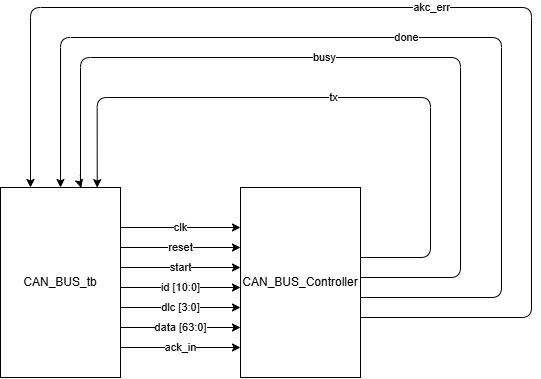

The diagram above was exported from draw.io. Its source (the exported page's mxGraphModel, read from the mxfile embedded in the PNG):
<mxGraphModel dx="860" dy="1717" grid="1" gridSize="10" guides="1" tooltips="1" connect="1" arrows="1" fold="1" page="1" pageScale="1" pageWidth="850" pageHeight="1100" math="0" shadow="0">
  <root>
    <mxCell id="0" />
    <mxCell id="1" parent="0" />
    <mxCell id="3" value="CAN_BUS_Controller" style="rounded=0;whiteSpace=wrap;html=1;" vertex="1" parent="1">
      <mxGeometry x="340" y="150" width="120" height="190" as="geometry" />
    </mxCell>
    <mxCell id="13" value="dlc [3:0]" style="endArrow=classic;html=1;entryX=0;entryY=0.25;entryDx=0;entryDy=0;" edge="1" parent="1">
      <mxGeometry width="50" height="50" relative="1" as="geometry">
        <mxPoint x="220" y="270" as="sourcePoint" />
        <mxPoint x="340" y="270" as="targetPoint" />
      </mxGeometry>
    </mxCell>
    <mxCell id="16" value="data [63:0]" style="endArrow=classic;html=1;entryX=0;entryY=0.25;entryDx=0;entryDy=0;" edge="1" parent="1">
      <mxGeometry width="50" height="50" relative="1" as="geometry">
        <mxPoint x="220" y="290" as="sourcePoint" />
        <mxPoint x="340" y="290" as="targetPoint" />
      </mxGeometry>
    </mxCell>
    <mxCell id="18" value="ack_in" style="endArrow=classic;html=1;entryX=0;entryY=0.25;entryDx=0;entryDy=0;" edge="1" parent="1">
      <mxGeometry width="50" height="50" relative="1" as="geometry">
        <mxPoint x="220" y="310" as="sourcePoint" />
        <mxPoint x="340" y="310" as="targetPoint" />
      </mxGeometry>
    </mxCell>
    <mxCell id="19" value="id [10:0]" style="endArrow=classic;html=1;entryX=0;entryY=0.25;entryDx=0;entryDy=0;" edge="1" parent="1">
      <mxGeometry width="50" height="50" relative="1" as="geometry">
        <mxPoint x="220" y="250" as="sourcePoint" />
        <mxPoint x="340" y="250" as="targetPoint" />
      </mxGeometry>
    </mxCell>
    <mxCell id="20" value="start&lt;span style=&quot;font-family: monospace; font-size: 0px; text-align: start; background-color: rgb(251, 251, 251);&quot;&gt;%3CmxGraphModel%3E%3Croot%3E%3CmxCell%20id%3D%220%22%2F%3E%3CmxCell%20id%3D%221%22%20parent%3D%220%22%2F%3E%3CmxCell%20id%3D%222%22%20value%3D%22id%20%5B10%3A0%5D%22%20style%3D%22endArrow%3Dclassic%3Bhtml%3D1%3BentryX%3D0%3BentryY%3D0.25%3BentryDx%3D0%3BentryDy%3D0%3B%22%20edge%3D%221%22%20parent%3D%221%22%3E%3CmxGeometry%20width%3D%2250%22%20height%3D%2250%22%20relative%3D%221%22%20as%3D%22geometry%22%3E%3CmxPoint%20x%3D%22170%22%20y%3D%22330%22%20as%3D%22sourcePoint%22%2F%3E%3CmxPoint%20x%3D%22290%22%20y%3D%22330%22%20as%3D%22targetPoint%22%2F%3E%3C%2FmxGeometry%3E%3C%2FmxCell%3E%3C%2Froot%3E%3C%2FmxGraphModel%3E&lt;/span&gt;" style="endArrow=classic;html=1;entryX=0;entryY=0.25;entryDx=0;entryDy=0;" edge="1" parent="1">
      <mxGeometry width="50" height="50" relative="1" as="geometry">
        <mxPoint x="220" y="230" as="sourcePoint" />
        <mxPoint x="340" y="230" as="targetPoint" />
      </mxGeometry>
    </mxCell>
    <mxCell id="21" value="reset" style="endArrow=classic;html=1;entryX=0;entryY=0.25;entryDx=0;entryDy=0;" edge="1" parent="1">
      <mxGeometry width="50" height="50" relative="1" as="geometry">
        <mxPoint x="220" y="210" as="sourcePoint" />
        <mxPoint x="340" y="210" as="targetPoint" />
      </mxGeometry>
    </mxCell>
    <mxCell id="22" value="clk" style="endArrow=classic;html=1;entryX=0;entryY=0.25;entryDx=0;entryDy=0;" edge="1" parent="1">
      <mxGeometry width="50" height="50" relative="1" as="geometry">
        <mxPoint x="220" y="190" as="sourcePoint" />
        <mxPoint x="340" y="190" as="targetPoint" />
      </mxGeometry>
    </mxCell>
    <mxCell id="23" value="tx" style="endArrow=classic;html=1;edgeStyle=orthogonalEdgeStyle;entryX=0.806;entryY=0.001;entryDx=0;entryDy=0;entryPerimeter=0;" edge="1" parent="1" target="27">
      <mxGeometry width="50" height="50" relative="1" as="geometry">
        <mxPoint x="460" y="220" as="sourcePoint" />
        <mxPoint x="430" y="70" as="targetPoint" />
        <Array as="points">
          <mxPoint x="530" y="220" />
          <mxPoint x="530" y="60" />
          <mxPoint x="197" y="60" />
        </Array>
      </mxGeometry>
    </mxCell>
    <mxCell id="24" value="busy&lt;span style=&quot;font-family: monospace; font-size: 0px; text-align: start; background-color: rgb(251, 251, 251);&quot;&gt;%3CmxGraphModel%3E%3Croot%3E%3CmxCell%20id%3D%220%22%2F%3E%3CmxCell%20id%3D%221%22%20parent%3D%220%22%2F%3E%3CmxCell%20id%3D%222%22%20value%3D%22tx%22%20style%3D%22endArrow%3Dclassic%3Bhtml%3D1%3BentryX%3D0%3BentryY%3D0.25%3BentryDx%3D0%3BentryDy%3D0%3B%22%20edge%3D%221%22%20parent%3D%221%22%3E%3CmxGeometry%20width%3D%2250%22%20height%3D%2250%22%20relative%3D%221%22%20as%3D%22geometry%22%3E%3CmxPoint%20x%3D%22410%22%20y%3D%22300%22%20as%3D%22sourcePoint%22%2F%3E%3CmxPoint%20x%3D%22530%22%20y%3D%22300%22%20as%3D%22targetPoint%22%2F%3E%3C%2FmxGeometry%3E%3C%2FmxCell%3E%3C%2Froot%3E%3C%2FmxGraphModel%3E&lt;/span&gt;" style="endArrow=classic;html=1;edgeStyle=orthogonalEdgeStyle;entryX=0.672;entryY=0.002;entryDx=0;entryDy=0;entryPerimeter=0;" edge="1" parent="1" target="27">
      <mxGeometry x="0.0977" width="50" height="50" relative="1" as="geometry">
        <mxPoint x="460" y="240" as="sourcePoint" />
        <mxPoint x="180" y="140" as="targetPoint" />
        <Array as="points">
          <mxPoint x="560" y="240" />
          <mxPoint x="560" y="20" />
          <mxPoint x="180" y="20" />
          <mxPoint x="180" y="148" />
        </Array>
        <mxPoint as="offset" />
      </mxGeometry>
    </mxCell>
    <mxCell id="25" value="done&lt;span style=&quot;font-family: monospace; font-size: 0px; text-align: start; background-color: rgb(251, 251, 251);&quot;&gt;%3CmxGraphModel%3E%3Croot%3E%3CmxCell%20id%3D%220%22%2F%3E%3CmxCell%20id%3D%221%22%20parent%3D%220%22%2F%3E%3CmxCell%20id%3D%222%22%20value%3D%22tx%22%20style%3D%22endArrow%3Dclassic%3Bhtml%3D1%3BentryX%3D0%3BentryY%3D0.25%3BentryDx%3D0%3BentryDy%3D0%3B%22%20edge%3D%221%22%20parent%3D%221%22%3E%3CmxGeometry%20width%3D%2250%22%20height%3D%2250%22%20relative%3D%221%22%20as%3D%22geometry%22%3E%3CmxPoint%20x%3D%22410%22%20y%3D%22300%22%20as%3D%22sourcePoint%22%2F%3E%3CmxPoint%20x%3D%22530%22%20y%3D%22300%22%20as%3D%22targetPoint%22%2F%3E%3C%2FmxGeometry%3E%3C%2FmxCell%3E%3C%2Froot%3E%3C%2FmxGraphModel%3E&lt;/span&gt;" style="endArrow=classic;html=1;edgeStyle=orthogonalEdgeStyle;entryX=0.5;entryY=0;entryDx=0;entryDy=0;" edge="1" parent="1" target="27">
      <mxGeometry width="50" height="50" relative="1" as="geometry">
        <mxPoint x="460" y="260" as="sourcePoint" />
        <mxPoint x="600" as="targetPoint" />
        <Array as="points">
          <mxPoint x="601" y="260" />
          <mxPoint x="601" />
          <mxPoint x="160" />
        </Array>
      </mxGeometry>
    </mxCell>
    <mxCell id="26" value="akc_err" style="endArrow=classic;html=1;edgeStyle=orthogonalEdgeStyle;entryX=0.25;entryY=0;entryDx=0;entryDy=0;" edge="1" parent="1" target="27">
      <mxGeometry width="50" height="50" relative="1" as="geometry">
        <mxPoint x="460" y="280" as="sourcePoint" />
        <mxPoint x="630" y="-30" as="targetPoint" />
        <Array as="points">
          <mxPoint x="631" y="280" />
          <mxPoint x="631" y="-30" />
          <mxPoint x="130" y="-30" />
        </Array>
      </mxGeometry>
    </mxCell>
    <mxCell id="27" value="CAN_BUS_tb" style="rounded=0;whiteSpace=wrap;html=1;" vertex="1" parent="1">
      <mxGeometry x="100" y="150" width="120" height="190" as="geometry" />
    </mxCell>
  </root>
</mxGraphModel>